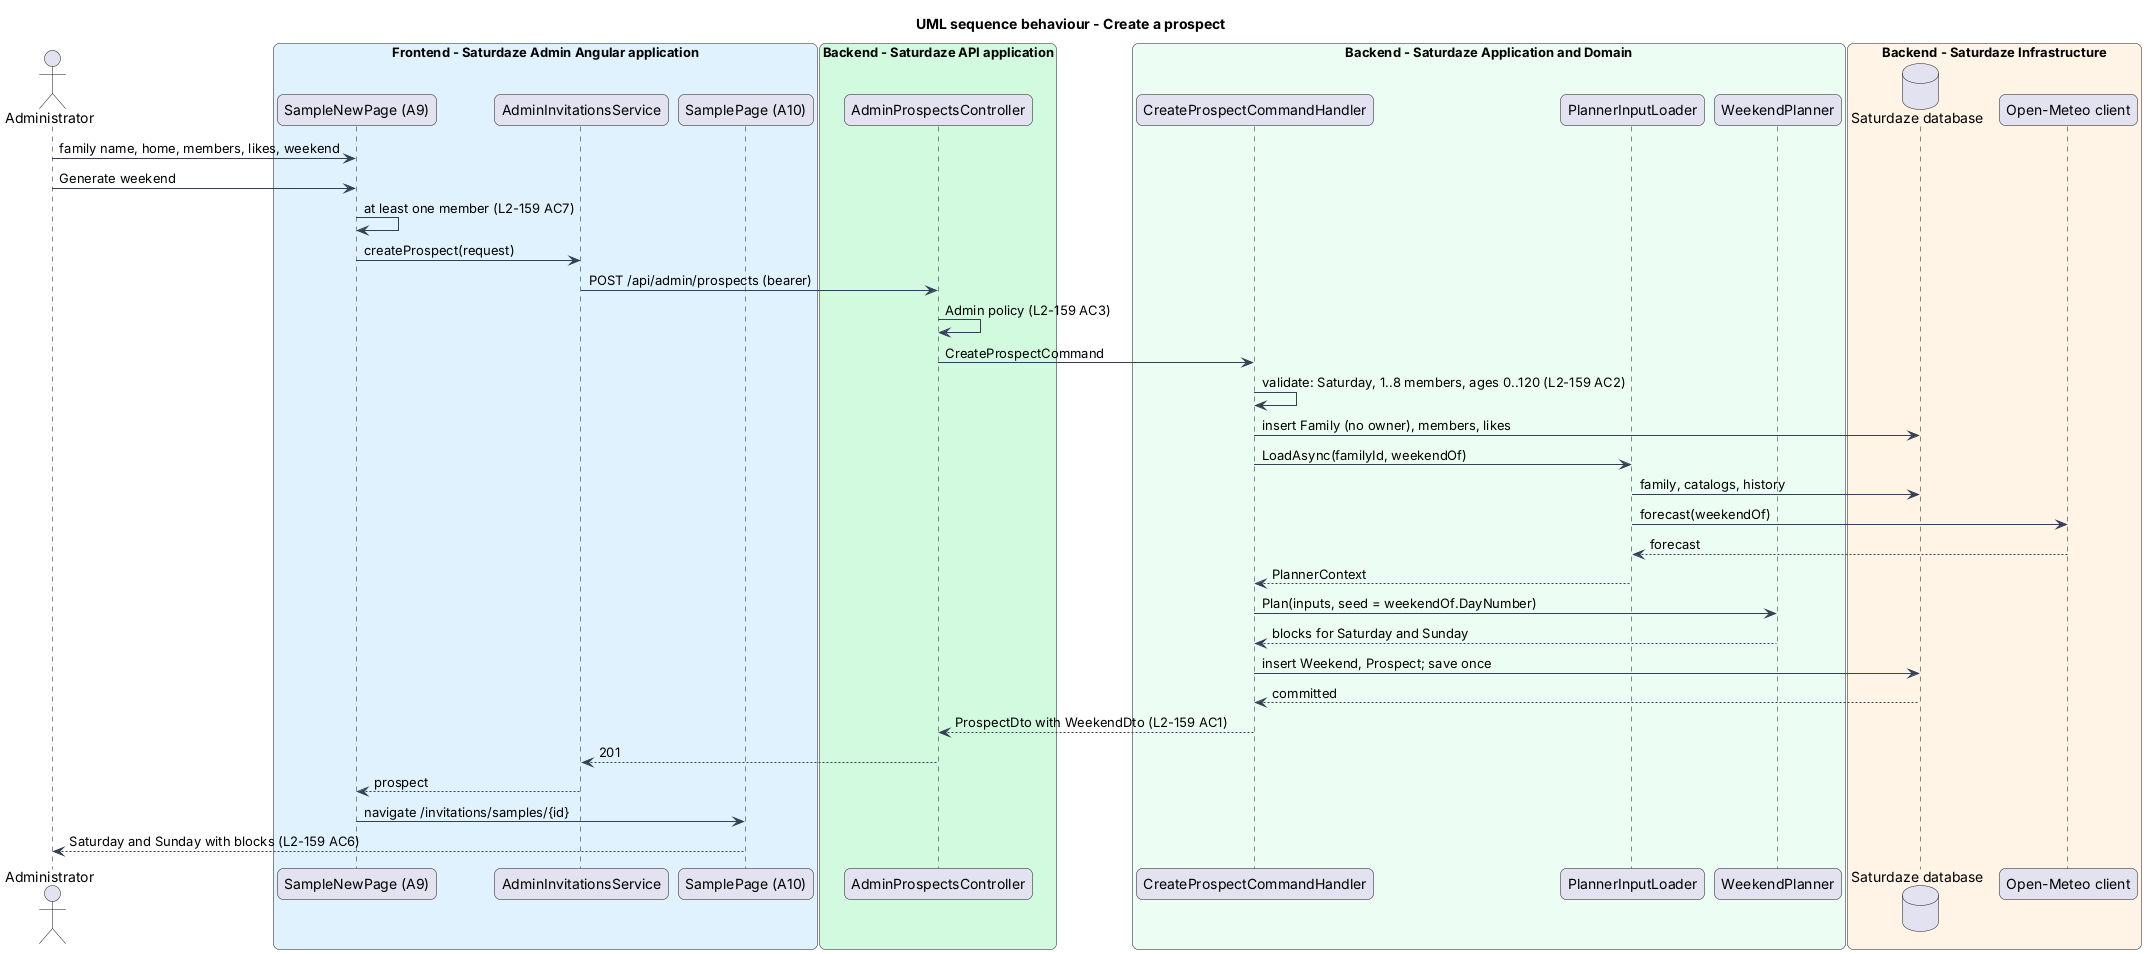

The diagram above was rendered by PlantUML. Its source (embedded in the PNG):
@startuml
title UML sequence behaviour - Create a prospect
skinparam backgroundColor #FFFFFF
skinparam shadowing false
skinparam roundcorner 12
skinparam defaultFontName Arial
skinparam ArrowColor #344054
actor "Administrator" as actor
box "Frontend - Saturdaze Admin Angular application" #E0F2FE
  participant "SampleNewPage (A9)" as page
  participant "AdminInvitationsService" as service
  participant "SamplePage (A10)" as sample
end box
box "Backend - Saturdaze API application" #D1FADF
  participant "AdminProspectsController" as controller
end box
box "Backend - Saturdaze Application and Domain" #ECFDF3
  participant "CreateProspectCommandHandler" as handler
  participant "PlannerInputLoader" as loader
  participant "WeekendPlanner" as planner
end box
box "Backend - Saturdaze Infrastructure" #FFF4E5
  database "Saturdaze database" as db
  participant "Open-Meteo client" as weather
end box
actor -> page : family name, home, members, likes, weekend
actor -> page : Generate weekend
page -> page : at least one member (L2-159 AC7)
page -> service : createProspect(request)
service -> controller : POST /api/admin/prospects (bearer)
controller -> controller : Admin policy (L2-159 AC3)
controller -> handler : CreateProspectCommand
handler -> handler : validate: Saturday, 1..8 members, ages 0..120 (L2-159 AC2)
handler -> db : insert Family (no owner), members, likes
handler -> loader : LoadAsync(familyId, weekendOf)
loader -> db : family, catalogs, history
loader -> weather : forecast(weekendOf)
weather --> loader : forecast
loader --> handler : PlannerContext
handler -> planner : Plan(inputs, seed = weekendOf.DayNumber)
planner --> handler : blocks for Saturday and Sunday
handler -> db : insert Weekend, Prospect; save once
db --> handler : committed
handler --> controller : ProspectDto with WeekendDto (L2-159 AC1)
controller --> service : 201
service --> page : prospect
page -> sample : navigate /invitations/samples/{id}
sample --> actor : Saturday and Sunday with blocks (L2-159 AC6)
@enduml